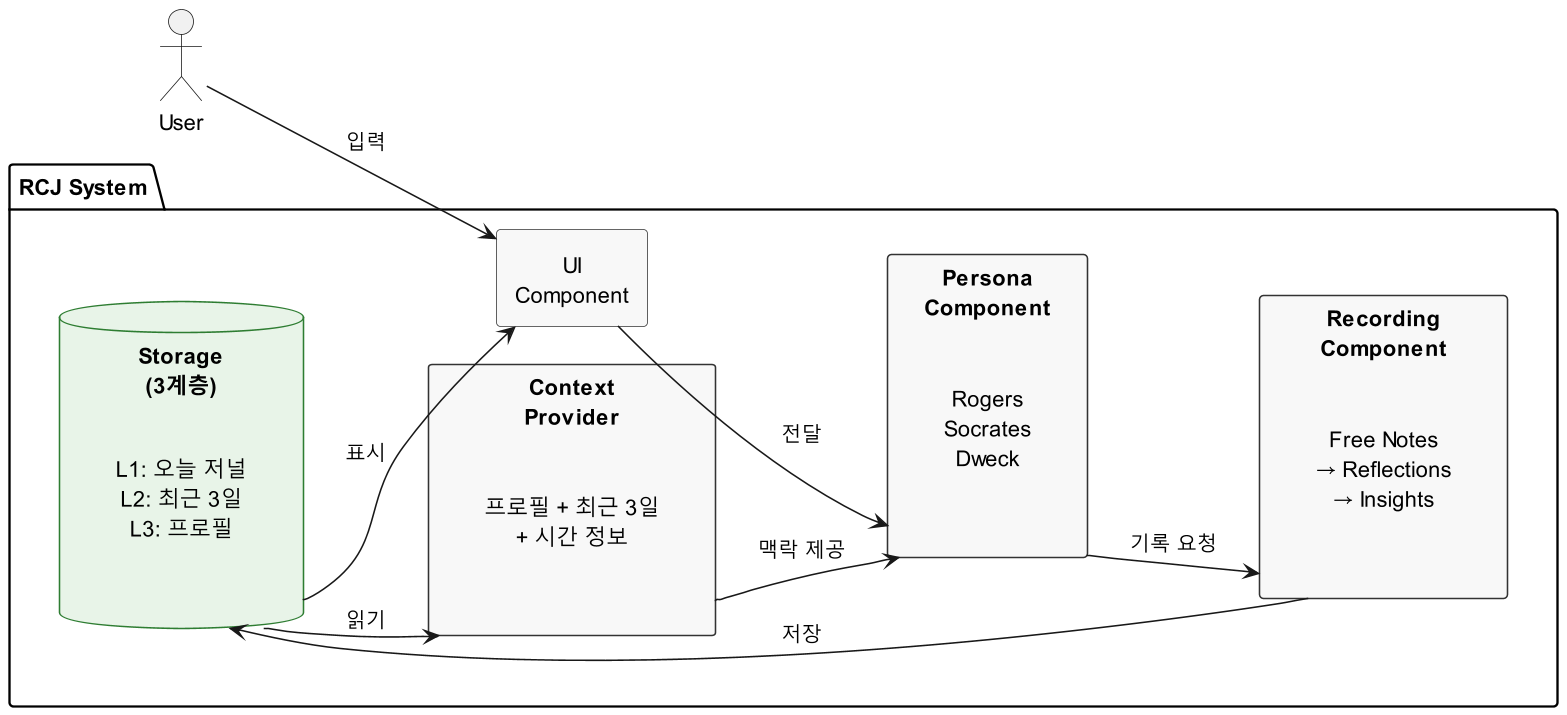

The diagram above was rendered by PlantUML. Its source (embedded in the PNG):
@startuml
skinparam defaultTextAlignment center
skinparam dpi 150
skinparam padding 2

skinparam rectangle {
    BackgroundColor #F8F8F8
    BorderColor #333333
    RoundCorner 5
}
skinparam database {
    BackgroundColor #E8F4E8
    BorderColor #2E7D32
}

left to right direction

actor "User" as user

package "RCJ System" {
    rectangle "UI\nComponent" as UI
    
    rectangle "Context\nProvider" as Context {
        label "프로필 + 최근 3일\n+ 시간 정보" as CL
    }
    
    rectangle "Persona\nComponent" as Persona {
        label "Rogers\nSocrates\nDweck" as PL
    }
    
    rectangle "Recording\nComponent" as Recording {
        label "Free Notes\n→ Reflections\n→ Insights" as RL
    }
    
    database "Storage\n(3계층)" as Storage {
        label "L1: 오늘 저널\nL2: 최근 3일\nL3: 프로필" as SL
    }
}

' 데이터 흐름
user --> UI : 입력
UI --> Persona : 전달
Context --> Persona : 맥락 제공
Storage --> Context : 읽기
Persona --> Recording : 기록 요청
Recording --> Storage : 저장
Storage --> UI : 표시

@enduml